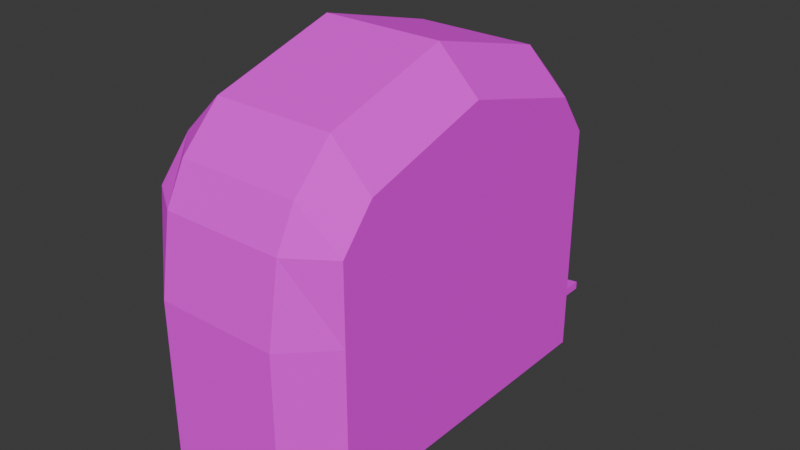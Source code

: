 # Source: Tape-measure.blend  (saved by Blender 4.2.67; exported with 4.5.12 LTS)
import bpy
from mathutils import Matrix  # noqa: F401  (used for matrix-valued properties, if any)

bpy.ops.wm.read_factory_settings(use_empty=True)
scene = bpy.context.scene
scene.name = 'Scene'

# ---- collections
col_collection = bpy.data.collections.new('Collection'); scene.collection.children.link(col_collection)

# ---- images (referenced by path relative to the original .blend; pixels are not part of the script)
import os
ASSET_DIR = os.environ.get("B2B_ASSET_DIR", "")  # directory of the original .blend (textures are referenced by path, not embedded)
HERE = os.path.dirname(os.path.abspath(__file__))  # packed textures are extracted next to this script under _unpacked/

def load_image(name, relpath, width, height, colorspace="sRGB"):
    """Load a texture the original file referenced (path relative to the .blend, or extracted next to this script)."""
    p = next((c for c in (os.path.join(HERE, relpath), os.path.join(ASSET_DIR, relpath)) if relpath and os.path.exists(c)), "")
    if p:
        img = bpy.data.images.load(p, check_existing=True)
        img.name = name
    else:  # same state as the original file: an image datablock whose file is absent (Cycles renders it pink)
        img = bpy.data.images.new(name, width, height)
        img.source = "FILE"
        img.filepath = "//" + (relpath or name)
    img.colorspace_settings.name = colorspace
    return img
img_tapemeasure2_128px_png = load_image('TapeMeasure2_128px.png', 'TapeMeasure2_128px.png', 1024, 1024, 'sRGB')

# ---- materials (node trees are filled in below, after node groups)
mat_material = bpy.data.materials.new('Material')
mat_material.alpha_threshold = 0.0
mat_material.roughness = 0.5
mat_material.line_color = (0.0, 0.0, 0.0, 1.0)

# ---- material node trees
mat_material.use_nodes = True; mat_material.node_tree.nodes.clear()
_N = mat_material.node_tree.nodes; _L = mat_material.node_tree.links
n0 = _N.new('ShaderNodeOutputMaterial'); n0.name = 'Material Output'; n0.location = (300, 300)
n1 = _N.new('ShaderNodeBsdfPrincipled'); n1.name = 'Principled BSDF'; n1.location = (10, 300)
n1.inputs[2].default_value = 1.0
n1.inputs[3].default_value = 1.45
n2 = _N.new('ShaderNodeTexImage'); n2.name = 'Image Texture'; n2.location = (-280, 280)
n2.image = img_tapemeasure2_128px_png
n2.interpolation = 'Closest'
_L.new(n1.outputs[0], n0.inputs[0])
_L.new(n2.outputs[0], n1.inputs[0])
n0.is_active_output = True

# ---- world
world_world = bpy.data.worlds.new('World'); scene.world = world_world
world_world.use_nodes = True; world_world.node_tree.nodes.clear()
_N = world_world.node_tree.nodes; _L = world_world.node_tree.links
n0 = _N.new('ShaderNodeOutputWorld'); n0.name = 'World Output'; n0.location = (300, 300)
n1 = _N.new('ShaderNodeBackground'); n1.name = 'Background'; n1.location = (10, 300)
n1.inputs[0].default_value = (0.05088, 0.05088, 0.05088, 1.0)
_L.new(n1.outputs[0], n0.inputs[0])
n0.is_active_output = True
world_world.color = (0.05088, 0.05088, 0.05088)
world_world.sun_shadow_jitter_overblur = 0.0

# ---- meshes
me_cube = bpy.data.meshes.new('Cube')
me_cube.from_pydata([(0.8, 0.8551, 0.5495), (0.8, 0.6551, 0.7495), (1.0, 0.6551, 0.5495), (0.8, 0.8, -1.0), (0.8, 1.0, -0.8), (1.0, 0.8, -0.8), (1.0, -0.637, 0.5374), (0.8, -0.637, 0.7374), (0.8, -0.837, 0.5374), (1.0, -0.8, -0.8), (0.8, -1.0, -0.8), (0.8, -0.8, -1.0), (0.1936, 0.8551, 0.5495), (-0.00644, 0.6551, 0.5495), (0.1936, 0.6551, 0.7495), (-0.00644, 0.8, -0.8), (0.1936, 1.0, -0.8), (0.1936, 0.8, -1.0), (-0.00644, -0.637, 0.5374), (0.1936, -0.837, 0.5374), (0.1936, -0.637, 0.7374), (0.1936, -0.8, -1.0), (0.1936, -1.0, -0.8), (-0.00644, -0.8, -0.8), (1.0, 0.8, -0.03621), (0.8, 1.0, -0.03621), (0.1936, -1.0, -0.03621), (-0.00644, -0.8, -0.03621), (0.8, -1.0, -0.03621), (1.0, -0.8, -0.03621), (0.1936, 1.0, -0.03621), (-0.00644, 0.8, -0.03621), (0.1936, 0.0, -1.0), (-0.00644, 0.0, -0.8), (0.8, 0.0, 0.9276), (1.0, 0.0, 0.7276), (0.1936, 0.0, 0.9276), (-0.00644, 0.0, 0.7276), (0.8, 0.0, -1.0), (1.0, 0.0, -0.8), (1.0, 0.0, -0.03621), (-0.00644, 0.0, -0.03621), (0.8, 0.9578, 0.3457), (0.1936, -0.9366, 0.3457), (1.0, -0.8, 0.3457), (-0.00644, 0.8, 0.3457), (1.0, 0.8, 0.3457), (-0.00644, -0.8, 0.3457), (0.8, -0.9366, 0.3457), (0.1936, 0.9578, 0.3457), (1.0, 0.0, 0.3457), (-0.00644, 0.0, 0.3457), (0.1933, 0.8496, -0.7631), (0.1933, 0.8496, -0.7217), (0.1933, 1.244, -0.7631), (0.1933, 1.244, -0.7217), (0.8, 0.8496, -0.7631), (0.8, 0.8496, -0.7217), (0.8, 1.244, -0.7631), (0.8, 1.244, -0.7217), (0.4966, 1.244, -0.7974), (0.4966, 1.244, -0.756), (0.4966, 0.8496, -0.7974), (0.4966, 0.8496, -0.756)], [(63, 62)], [(32, 38, 11, 21), (51, 37, 13, 45), (48, 8, 19, 43), (34, 36, 20, 7), (50, 35, 6, 44), (0, 1, 2), (3, 4, 5), (6, 7, 8), (9, 10, 11), (12, 13, 14), (15, 16, 17), (18, 19, 20), (21, 22, 23), (32, 21, 23, 33), (3, 17, 16, 4), (24, 5, 4, 25), (43, 19, 18, 47), (28, 10, 9, 29), (30, 16, 15, 31), (7, 20, 19, 8), (34, 7, 6, 35), (21, 11, 10, 22), (36, 14, 13, 37), (14, 1, 0, 12), (38, 3, 5, 39), (49, 12, 0, 42), (16, 30, 25, 4), (49, 30, 31, 45), (48, 28, 29, 44), (22, 26, 27, 23), (46, 24, 25, 42), (39, 40, 29, 9), (10, 28, 26, 22), (33, 41, 31, 15), (23, 27, 41, 33), (5, 24, 40, 39), (11, 38, 39, 9), (20, 36, 37, 18), (1, 34, 35, 2), (17, 32, 33, 15), (46, 2, 35, 50), (1, 14, 36, 34), (47, 18, 37, 51), (17, 3, 38, 32), (27, 47, 51, 41), (24, 46, 50, 40), (2, 46, 42, 0), (8, 48, 44, 6), (12, 49, 45, 13), (30, 49, 42, 25), (26, 43, 47, 27), (40, 50, 44, 29), (28, 48, 43, 26), (41, 51, 45, 31), (52, 53, 55, 54), (60, 61, 59, 58), (58, 59, 57, 56), (60, 58, 56, 62), (61, 55, 53, 63), (59, 61, 63, 57), (54, 60, 62, 52), (54, 55, 61, 60)])
_uv = me_cube.uv_layers.new(name='UVMap')
_uv.uv.foreach_set('vector', [0.07031, 0.7109, 0.2266, 0.7109, 0.2266, 0.5078, 0.07031, 0.5078, 0.7109, 0.7969, 0.7109, 0.8984, 0.8828, 0.8516, 0.9219, 0.7969, 0.2578, 0.75, 0.2578, 0.7969, 0.4141, 0.7969, 0.4141, 0.75, 0.2266, 0.7109, 0.07031, 0.7109, 0.07031, 0.5469, 0.2266, 0.5469, 0.7109, 0.7969, 0.7109, 0.8984, 0.5469, 0.8516, 0.5078, 0.7969, 0.9297, 0.8516, 0.8828, 0.9062, 0.8828, 0.8516, 0.9219, 0.4531, 0.9688, 0.5078, 0.9219, 0.5078, 0.5469, 0.8516, 0.5469, 0.8984, 0.5, 0.8516, 0.5078, 0.5078, 0.4531, 0.5078, 0.5078, 0.4531, 0.9297, 0.8516, 0.8828, 0.8516, 0.8828, 0.9062, 0.9219, 0.5078, 0.9688, 0.5078, 0.9219, 0.4531, 0.5469, 0.8516, 0.5, 0.8516, 0.5469, 0.8984, 0.5078, 0.4531, 0.4531, 0.5078, 0.5078, 0.5078, 0.7109, 0.4531, 0.5078, 0.4531, 0.5078, 0.5078, 0.7109, 0.5078, 0.2266, 0.9219, 0.07031, 0.9219, 0.07031, 0.9688, 0.2266, 0.9688, 0.9219, 0.7031, 0.9219, 0.5078, 0.9688, 0.5078, 0.9688, 0.7031, 0.4688, 0.7969, 0.5, 0.8516, 0.5469, 0.8516, 0.5078, 0.7969, 0.4531, 0.7031, 0.4531, 0.5078, 0.5078, 0.5078, 0.5078, 0.7031, 0.9688, 0.7031, 0.9688, 0.5078, 0.9219, 0.5078, 0.9219, 0.7031, 0.2266, 0.5469, 0.07031, 0.5469, 0.07031, 0.5, 0.2266, 0.5, 0.7109, 0.9531, 0.5469, 0.8984, 0.5469, 0.8516, 0.7109, 0.8984, 0.07031, 0.5078, 0.2266, 0.5078, 0.2266, 0.4609, 0.07031, 0.4609, 0.7109, 0.9531, 0.8828, 0.9062, 0.8828, 0.8516, 0.7109, 0.8984, 0.07031, 0.8828, 0.2266, 0.8828, 0.2266, 0.9375, 0.07031, 0.9375, 0.7109, 0.4531, 0.9219, 0.4531, 0.9219, 0.5078, 0.7109, 0.5078, 0.4141, 0.75, 0.4141, 0.8047, 0.2578, 0.8047, 0.2578, 0.75, 0.4141, 0.4531, 0.4141, 0.6562, 0.2578, 0.6562, 0.2578, 0.4531, 0.9609, 0.7969, 0.9688, 0.7031, 0.9219, 0.7031, 0.9219, 0.7969, 0.4688, 0.7969, 0.4531, 0.7031, 0.5078, 0.7031, 0.5078, 0.7969, 0.4531, 0.5078, 0.4531, 0.7031, 0.5078, 0.7031, 0.5078, 0.5078, 0.9219, 0.7969, 0.9219, 0.7031, 0.9688, 0.7031, 0.9609, 0.7969, 0.7109, 0.5078, 0.7109, 0.7031, 0.5078, 0.7031, 0.5078, 0.5078, 0.2578, 0.4531, 0.2578, 0.6562, 0.4141, 0.6562, 0.4141, 0.4531, 0.7109, 0.5078, 0.7109, 0.7031, 0.5078, 0.7031, 0.5078, 0.5078, 0.9219, 0.5078, 0.9219, 0.7031, 0.7109, 0.7031, 0.7109, 0.5078, 0.9219, 0.5078, 0.9219, 0.7031, 0.7109, 0.7031, 0.7109, 0.5078, 0.5078, 0.4531, 0.7109, 0.4531, 0.7109, 0.5078, 0.5078, 0.5078, 0.5469, 0.8984, 0.7109, 0.9531, 0.7109, 0.8984, 0.5469, 0.8516, 0.8828, 0.9062, 0.7109, 0.9531, 0.7109, 0.8984, 0.8828, 0.8516, 0.9219, 0.4531, 0.7109, 0.4531, 0.7109, 0.5078, 0.9219, 0.5078, 0.9219, 0.7969, 0.8828, 0.8516, 0.7109, 0.8984, 0.7109, 0.7969, 0.2266, 0.8828, 0.07031, 0.8828, 0.07031, 0.7109, 0.2266, 0.7109, 0.5078, 0.7969, 0.5469, 0.8516, 0.7109, 0.8984, 0.7109, 0.7969, 0.07031, 0.9219, 0.2266, 0.9219, 0.2266, 0.7109, 0.07031, 0.7109, 0.9219, 0.7031, 0.9219, 0.7969, 0.7109, 0.7969, 0.7109, 0.7031, 0.9219, 0.7031, 0.9219, 0.7969, 0.7109, 0.7969, 0.7109, 0.7031, 0.8828, 0.8516, 0.9219, 0.7969, 0.9609, 0.7969, 0.9297, 0.8516, 0.5, 0.8516, 0.4688, 0.7969, 0.5078, 0.7969, 0.5469, 0.8516, 0.9297, 0.8516, 0.9609, 0.7969, 0.9219, 0.7969, 0.8828, 0.8516, 0.4141, 0.6562, 0.4141, 0.75, 0.2578, 0.75, 0.2578, 0.6562, 0.4531, 0.7031, 0.4688, 0.7969, 0.5078, 0.7969, 0.5078, 0.7031, 0.7109, 0.7031, 0.7109, 0.7969, 0.5078, 0.7969, 0.5078, 0.7031, 0.2578, 0.6562, 0.2578, 0.75, 0.4141, 0.75, 0.4141, 0.6562, 0.7109, 0.7031, 0.7109, 0.7969, 0.5078, 0.7969, 0.5078, 0.7031, 0.6818, 0.2862, 0.6818, 0.279, 0.7509, 0.279, 0.7509, 0.2862, 0.8362, 0.2908, 0.8449, 0.2908, 0.8521, 0.3544, 0.8434, 0.3544, 0.7509, 0.2862, 0.7509, 0.279, 0.6818, 0.279, 0.6818, 0.2862, 0.8532, 0.2896, 0.8532, 0.2109, 0.7508, 0.2109, 0.7508, 0.2896, 0.8533, 0.2895, 0.8533, 0.3675, 0.7519, 0.3675, 0.7519, 0.2895, 0.8533, 0.2115, 0.8533, 0.2895, 0.7519, 0.2895, 0.7519, 0.2115, 0.8532, 0.3683, 0.8532, 0.2896, 0.7508, 0.2896, 0.7508, 0.3683, 0.8434, 0.2271, 0.8521, 0.2271, 0.8449, 0.2908, 0.8362, 0.2908])
me_cube.materials.append(mat_material)
me_cube.use_mirror_vertex_groups = False
me_cube.update()

# ---- objects
ob_tape_measure1 = bpy.data.objects.new('Tape-measure1', me_cube)

# ---- transforms, parenting, visibility, modifiers, constraints
ob_tape_measure1.location = (0.0, 0.0, 0.175)
ob_tape_measure1.scale = (1.812, 1.812, 1.812)
ob_tape_measure1.lock_rotations_4d = False
ob_tape_measure1.empty_display_type = 'ARROWS'
ob_tape_measure1.lineart.crease_threshold = 0.0

# ---- collection membership
col_collection.objects.link(ob_tape_measure1)

# ---- scene / render settings (as saved in the file)
scene.frame_start = 1; scene.frame_end = 250; scene.frame_set(1)
scene.render.engine = 'BLENDER_EEVEE_NEXT'
bpy.context.view_layer.update()

# ---- added for rendering (the .blend has no active camera and no usable light): camera, sun
cam_auto = bpy.data.cameras.new('AutoCamera')
cam_auto.lens = 50.0
cam_auto.sensor_width = 36.0
cam_auto.clip_end = 1000.0
ob_auto_camera = bpy.data.objects.new('AutoCamera', cam_auto)
scene.collection.objects.link(ob_auto_camera)
ob_auto_camera.location = (6.14017, -6.06644, 4.30127)
ob_auto_camera.rotation_euler = (1.09748, -7.21219e-08, 0.694738)
scene.camera = ob_auto_camera
light_auto_sun = bpy.data.lights.new('AutoSun', 'SUN')
light_auto_sun.energy = 3.0
light_auto_sun.angle = 0.0523599
ob_auto_sun = bpy.data.objects.new('AutoSun', light_auto_sun)
scene.collection.objects.link(ob_auto_sun)
ob_auto_sun.rotation_euler = (0.872665, 0.174533, 0.523599)
bpy.context.view_layer.update()
